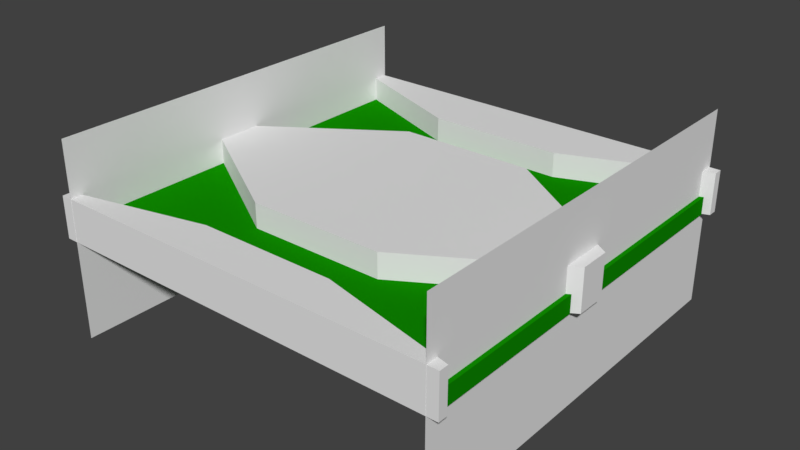 # Source: obstacle.blend  (saved by Blender 2.78.0; exported with 4.5.12 LTS)
import bpy
from mathutils import Matrix  # noqa: F401  (used for matrix-valued properties, if any)

bpy.ops.wm.read_factory_settings(use_empty=True)
scene = bpy.context.scene
scene.name = 'Scene'

# ---- collections
col_collection_1 = bpy.data.collections.new('Collection 1'); scene.collection.children.link(col_collection_1)

# ---- materials (node trees are filled in below, after node groups)
mat_material = bpy.data.materials.new('Material')
mat_material.alpha_threshold = 0.0
mat_material.use_transparent_shadow = False
mat_material.roughness = 0.5
mat_material.line_color = (0.0, 0.0, 0.0, 1.0)
mat_material_001 = bpy.data.materials.new('Material.001')
mat_material_001.alpha_threshold = 0.0
mat_material_001.use_transparent_shadow = False
mat_material_001.diffuse_color = (0.004946, 0.2529, 0.0, 1.0)
mat_material_001.roughness = 0.5
mat_material_001.line_color = (0.0, 0.0, 0.0, 1.0)

# ---- material node trees

# ---- world
world_world = bpy.data.worlds.new('World'); scene.world = world_world
world_world.color = (0.05088, 0.05088, 0.05088)
world_world.use_sun_shadow = False
world_world.sun_shadow_jitter_overblur = 0.0
world_world.cycles.sampling_method = 'MANUAL'

# ---- meshes
me_cube_005 = bpy.data.meshes.new('Cube.005')
me_cube_005.from_pydata([(1.305, 1.0, -1.0), (1.305, -1.0, -1.0), (-0.6951, -1.0, -1.0), (-0.6951, 1.0, -1.0), (1.305, 1.0, 1.0), (1.305, -1.0, 1.0), (-0.6951, -1.0, 1.0), (-0.6951, 1.0, 1.0), (6.708, 0.3333, -1.0), (6.708, -0.3333, -1.0), (-6.8, -0.3333, -1.0), (-6.8, 0.3333, -1.0), (6.708, 0.3333, 1.0), (6.708, -0.3333, 1.0), (-6.8, -0.3333, 1.0), (-6.8, 0.3333, 1.0)], [], [(9, 1, 2, 10), (13, 14, 6, 5), (9, 13, 5, 1), (1, 5, 6, 2), (11, 15, 7, 3), (4, 0, 3, 7), (2, 6, 14, 10), (10, 14, 15, 11), (0, 4, 12, 8), (8, 12, 13, 9), (4, 7, 15, 12), (12, 15, 14, 13), (0, 8, 11, 3), (8, 9, 10, 11)])
me_cube_005.materials.append(mat_material)
me_cube_005.use_remesh_preserve_volume = False
me_cube_005.use_remesh_preserve_attributes = False
me_cube_005.use_mirror_vertex_groups = False
me_cube_005.update()
me_plane = bpy.data.meshes.new('Plane')
me_plane.from_pydata([(-1.0, -1.0, 0.0), (1.0, -1.0, 0.0), (-1.0, 1.0, 0.0), (1.0, 1.0, 0.0)], [], [(0, 1, 3, 2)])
me_plane.use_remesh_preserve_volume = False
me_plane.use_remesh_preserve_attributes = False
me_plane.use_mirror_vertex_groups = False
me_plane.update()
me_cube_004 = bpy.data.meshes.new('Cube.004')
me_cube_004.from_pydata([(1.0, 1.0, -1.0), (1.0, -1.0, -1.0), (-1.0, -1.0, -1.0), (-1.0, 1.0, -1.0), (1.0, 1.0, 1.0), (1.0, -1.0, 1.0), (-1.0, -1.0, 1.0), (-1.0, 1.0, 1.0), (12.51, 0.3333, -1.0), (12.51, -0.3333, -1.0), (-1.0, -0.3333, -1.0), (-1.0, 0.3333, -1.0), (12.51, 0.3333, 1.0), (12.51, -0.3333, 1.0), (-1.0, -0.3333, 1.0), (-1.0, 0.3333, 1.0)], [], [(9, 1, 2, 10), (13, 14, 6, 5), (9, 13, 5, 1), (1, 5, 6, 2), (11, 15, 7, 3), (4, 0, 3, 7), (2, 6, 14, 10), (10, 14, 15, 11), (0, 4, 12, 8), (8, 12, 13, 9), (4, 7, 15, 12), (12, 15, 14, 13), (0, 8, 11, 3), (8, 9, 10, 11)])
me_cube_004.materials.append(mat_material)
me_cube_004.use_remesh_preserve_volume = False
me_cube_004.use_remesh_preserve_attributes = False
me_cube_004.use_mirror_vertex_groups = False
me_cube_004.update()
me_cube_003 = bpy.data.meshes.new('Cube.003')
me_cube_003.from_pydata([(1.0, 1.0, -1.0), (1.0, -1.0, -1.0), (-1.0, -1.0, -1.0), (-1.0, 1.0, -1.0), (1.0, 1.0, 1.0), (1.0, -1.0, 1.0), (-1.0, -1.0, 1.0), (-1.0, 1.0, 1.0), (1.0, 0.3333, -1.0), (1.0, -0.3333, -1.0), (-7.966, -0.3333, -1.0), (-7.966, 0.3333, -1.0), (1.0, 0.3333, 1.0), (1.0, -0.3333, 1.0), (-7.966, -0.3333, 1.0), (-7.966, 0.3333, 1.0)], [], [(9, 1, 2, 10), (13, 14, 6, 5), (9, 13, 5, 1), (1, 5, 6, 2), (11, 15, 7, 3), (4, 0, 3, 7), (2, 6, 14, 10), (10, 14, 15, 11), (0, 4, 12, 8), (8, 12, 13, 9), (4, 7, 15, 12), (12, 15, 14, 13), (0, 8, 11, 3), (8, 9, 10, 11)])
me_cube_003.materials.append(mat_material)
me_cube_003.use_remesh_preserve_volume = False
me_cube_003.use_remesh_preserve_attributes = False
me_cube_003.use_mirror_vertex_groups = False
me_cube_003.update()
me_cube = bpy.data.meshes.new('Cube')
me_cube.from_pydata([(1.0, 1.0, -1.0), (1.0, -1.0, -1.0), (-1.0, -1.0, -1.0), (-1.0, 1.0, -1.0), (1.0, 1.0, 1.0), (1.0, -1.0, 1.0), (-1.0, -1.0, 1.0), (-1.0, 1.0, 1.0)], [], [(0, 1, 2, 3), (4, 7, 6, 5), (0, 4, 5, 1), (1, 5, 6, 2), (2, 6, 7, 3), (4, 0, 3, 7)])
me_cube.materials.append(mat_material_001)
me_cube.use_remesh_preserve_volume = False
me_cube.use_remesh_preserve_attributes = False
me_cube.use_mirror_vertex_groups = False
me_cube.update()

# ---- objects
ob_cube_005 = bpy.data.objects.new('Cube.005', me_cube_005)
ob_obj_snap_003 = bpy.data.objects.new('obj_snap.003', me_plane)
ob_obj_snap_002 = bpy.data.objects.new('obj_snap.002', me_plane)
ob_cube_004 = bpy.data.objects.new('Cube.004', me_cube_004)
ob_cube_003 = bpy.data.objects.new('Cube.003', me_cube_003)
ob_cube = bpy.data.objects.new('Cube', me_cube)

# ---- transforms, parenting, visibility, modifiers, constraints
ob_cube_005.location = (-0.002453, -0.07012, 0.2183)
ob_cube_005.rotation_euler = (0.0, -0.0, -1.571)
ob_cube_005.scale = (0.1554, 2.095, 0.2119)
ob_cube_005.lock_rotations_4d = False
ob_cube_005.empty_display_type = 'ARROWS'
ob_cube_005.lineart.crease_threshold = 0.0
ob_obj_snap_003.location = (1.979, 0.006604, 0.0)
ob_obj_snap_003.rotation_euler = (1.571, -0.0, 1.571)
ob_obj_snap_003.scale = (2.106, 1.0, 1.0)
ob_obj_snap_003.lineart.crease_threshold = 0.0
ob_obj_snap_002.location = (-1.979, 0.006604, 0.0)
ob_obj_snap_002.rotation_euler = (1.571, 0.0, 4.712)
ob_obj_snap_002.scale = (2.106, 1.0, 1.0)
ob_obj_snap_002.lineart.crease_threshold = 0.0
ob_cube_004.location = (-0.002453, 2.05, 0.2183)
ob_cube_004.rotation_euler = (0.0, -0.0, -1.571)
ob_cube_004.scale = (0.04748, 2.095, 0.2119)
ob_cube_004.lock_rotations_4d = False
ob_cube_004.empty_display_type = 'ARROWS'
ob_cube_004.lineart.crease_threshold = 0.0
ob_cube_003.location = (-0.002453, -2.05, 0.2183)
ob_cube_003.rotation_euler = (0.0, -0.0, -1.571)
ob_cube_003.scale = (0.04748, 2.095, 0.2119)
ob_cube_003.lock_rotations_4d = False
ob_cube_003.empty_display_type = 'ARROWS'
ob_cube_003.lineart.crease_threshold = 0.0
ob_cube.location = (0.0, 0.0, 0.08893)
ob_cube.scale = (2.02, 2.02, 0.09056)
ob_cube.lock_rotations_4d = False
ob_cube.empty_display_type = 'ARROWS'
ob_cube.lineart.crease_threshold = 0.0

# ---- collection membership
col_collection_1.objects.link(ob_cube_005)
col_collection_1.objects.link(ob_obj_snap_003)
col_collection_1.objects.link(ob_obj_snap_002)
col_collection_1.objects.link(ob_cube_004)
col_collection_1.objects.link(ob_cube_003)
col_collection_1.objects.link(ob_cube)

# ---- scene / render settings (as saved in the file)
scene.frame_start = 1; scene.frame_end = 250; scene.frame_set(3)
scene.render.engine = 'BLENDER_EEVEE_NEXT'
scene.render.resolution_percentage = 50
scene.render.dither_intensity = 0.0
scene.cycles.use_denoising = False
scene.cycles.samples = 128
scene.cycles.sampling_pattern = 'TABULATED_SOBOL'
scene.cycles.light_sampling_threshold = 0.0
scene.cycles.use_adaptive_sampling = False
scene.cycles.use_light_tree = False
scene.cycles.blur_glossy = 0.0
scene.cycles.sample_clamp_indirect = 0.0
scene.view_settings.view_transform = 'Standard'
bpy.context.view_layer.update()

# ---- added for rendering (the .blend has no active camera and no usable light): camera, sun
cam_auto = bpy.data.cameras.new('AutoCamera')
cam_auto.lens = 50.0
cam_auto.sensor_width = 36.0
cam_auto.clip_end = 1000.0
ob_auto_camera = bpy.data.objects.new('AutoCamera', cam_auto)
scene.collection.objects.link(ob_auto_camera)
ob_auto_camera.location = (5.79719, -6.95297, 4.63972)
ob_auto_camera.rotation_euler = (1.09748, -7.21219e-08, 0.694738)
scene.camera = ob_auto_camera
light_auto_sun = bpy.data.lights.new('AutoSun', 'SUN')
light_auto_sun.energy = 3.0
light_auto_sun.angle = 0.0523599
ob_auto_sun = bpy.data.objects.new('AutoSun', light_auto_sun)
scene.collection.objects.link(ob_auto_sun)
ob_auto_sun.rotation_euler = (0.872665, 0.174533, 0.523599)
bpy.context.view_layer.update()
